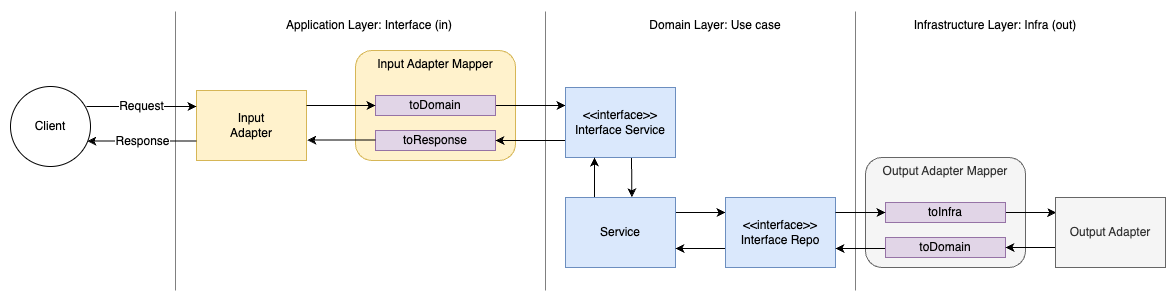

The diagram above was exported from draw.io. Its source (the exported page's mxGraphModel, read from the mxfile embedded in the PNG):
<mxGraphModel dx="851" dy="797" grid="1" gridSize="10" guides="1" tooltips="1" connect="1" arrows="1" fold="1" page="1" pageScale="1" pageWidth="827" pageHeight="1169" background="#ffffff" math="0" shadow="0">
  <root>
    <mxCell id="0" />
    <mxCell id="1" parent="0" />
    <mxCell id="TMF2dpetSUZ1laNb6YCb-1" value="Input&lt;br style=&quot;font-size: 12px;&quot;&gt;Adapter" style="rounded=0;whiteSpace=wrap;html=1;fontSize=12;fillColor=#fff2cc;strokeColor=#d6b656;" parent="1" vertex="1">
      <mxGeometry x="351" y="440" width="110" height="70" as="geometry" />
    </mxCell>
    <mxCell id="R0QqZIea4OrGXTaWiguu-1" value="Input Adapter Mapper" style="rounded=1;whiteSpace=wrap;html=1;fontSize=12;fillColor=#fff2cc;strokeColor=#d6b656;verticalAlign=top;" vertex="1" parent="1">
      <mxGeometry x="510" y="400" width="160" height="110" as="geometry" />
    </mxCell>
    <mxCell id="R0QqZIea4OrGXTaWiguu-12" style="edgeStyle=orthogonalEdgeStyle;rounded=0;orthogonalLoop=1;jettySize=auto;html=1;exitX=1;exitY=0.5;exitDx=0;exitDy=0;strokeWidth=1;fontSize=12;startArrow=none;startFill=0;endArrow=classic;endFill=1;" edge="1" parent="1" source="R0QqZIea4OrGXTaWiguu-2" target="R0QqZIea4OrGXTaWiguu-6">
      <mxGeometry relative="1" as="geometry">
        <Array as="points">
          <mxPoint x="700" y="455" />
          <mxPoint x="700" y="455" />
        </Array>
      </mxGeometry>
    </mxCell>
    <mxCell id="R0QqZIea4OrGXTaWiguu-2" value="toDomain" style="rounded=0;whiteSpace=wrap;html=1;fontSize=12;fillColor=#e1d5e7;strokeColor=#9673a6;" vertex="1" parent="1">
      <mxGeometry x="530" y="445" width="120" height="20" as="geometry" />
    </mxCell>
    <mxCell id="R0QqZIea4OrGXTaWiguu-3" value="toResponse" style="rounded=0;whiteSpace=wrap;html=1;fontSize=12;fillColor=#e1d5e7;strokeColor=#9673a6;" vertex="1" parent="1">
      <mxGeometry x="530" y="480" width="120" height="20" as="geometry" />
    </mxCell>
    <mxCell id="R0QqZIea4OrGXTaWiguu-5" style="edgeStyle=orthogonalEdgeStyle;rounded=0;orthogonalLoop=1;jettySize=auto;html=1;strokeWidth=1;fontSize=12;startArrow=none;startFill=0;endArrow=classic;endFill=1;entryX=1.007;entryY=0.709;entryDx=0;entryDy=0;entryPerimeter=0;" edge="1" parent="1" source="R0QqZIea4OrGXTaWiguu-3" target="TMF2dpetSUZ1laNb6YCb-1">
      <mxGeometry relative="1" as="geometry">
        <mxPoint x="424" y="490" as="targetPoint" />
        <Array as="points">
          <mxPoint x="470" y="490" />
        </Array>
      </mxGeometry>
    </mxCell>
    <mxCell id="R0QqZIea4OrGXTaWiguu-13" style="edgeStyle=orthogonalEdgeStyle;rounded=0;orthogonalLoop=1;jettySize=auto;html=1;entryX=1;entryY=0.5;entryDx=0;entryDy=0;strokeWidth=1;fontSize=12;startArrow=none;startFill=0;endArrow=classic;endFill=1;" edge="1" parent="1" source="R0QqZIea4OrGXTaWiguu-6" target="R0QqZIea4OrGXTaWiguu-3">
      <mxGeometry relative="1" as="geometry">
        <Array as="points">
          <mxPoint x="700" y="490" />
          <mxPoint x="700" y="490" />
        </Array>
      </mxGeometry>
    </mxCell>
    <mxCell id="R0QqZIea4OrGXTaWiguu-14" style="edgeStyle=orthogonalEdgeStyle;rounded=0;orthogonalLoop=1;jettySize=auto;html=1;strokeWidth=1;fontSize=12;startArrow=none;startFill=0;endArrow=classic;endFill=1;entryX=0.604;entryY=-0.003;entryDx=0;entryDy=0;entryPerimeter=0;" edge="1" parent="1" target="R0QqZIea4OrGXTaWiguu-10">
      <mxGeometry relative="1" as="geometry">
        <mxPoint x="786" y="507" as="sourcePoint" />
        <mxPoint x="786" y="557" as="targetPoint" />
      </mxGeometry>
    </mxCell>
    <mxCell id="R0QqZIea4OrGXTaWiguu-6" value="&amp;lt;&amp;lt;interface&amp;gt;&amp;gt;&lt;br&gt;Interface Service" style="rounded=0;whiteSpace=wrap;html=1;fontSize=12;fillColor=#dae8fc;strokeColor=#6c8ebf;" vertex="1" parent="1">
      <mxGeometry x="720" y="437" width="110" height="70" as="geometry" />
    </mxCell>
    <mxCell id="R0QqZIea4OrGXTaWiguu-7" value="Request" style="edgeStyle=orthogonalEdgeStyle;rounded=0;orthogonalLoop=1;jettySize=auto;html=1;strokeWidth=1;fontSize=12;startArrow=none;startFill=0;endArrow=classic;endFill=1;" edge="1" parent="1">
      <mxGeometry relative="1" as="geometry">
        <mxPoint x="241" y="456" as="sourcePoint" />
        <mxPoint x="351" y="456" as="targetPoint" />
        <Array as="points">
          <mxPoint x="271" y="456" />
          <mxPoint x="271" y="456" />
        </Array>
      </mxGeometry>
    </mxCell>
    <mxCell id="R0QqZIea4OrGXTaWiguu-8" value="Response" style="edgeStyle=orthogonalEdgeStyle;rounded=0;orthogonalLoop=1;jettySize=auto;html=1;strokeWidth=1;fontSize=12;startArrow=none;startFill=0;endArrow=classic;endFill=1;entryX=1.007;entryY=0.709;entryDx=0;entryDy=0;entryPerimeter=0;" edge="1" parent="1">
      <mxGeometry relative="1" as="geometry">
        <mxPoint x="351" y="490.6" as="sourcePoint" />
        <mxPoint x="241.7700000000001" y="490.6299999999999" as="targetPoint" />
        <Array as="points">
          <mxPoint x="291" y="491" />
        </Array>
      </mxGeometry>
    </mxCell>
    <mxCell id="R0QqZIea4OrGXTaWiguu-9" value="Client" style="ellipse;whiteSpace=wrap;html=1;aspect=fixed;rounded=1;fontSize=12;" vertex="1" parent="1">
      <mxGeometry x="165" y="436" width="80" height="80" as="geometry" />
    </mxCell>
    <mxCell id="R0QqZIea4OrGXTaWiguu-15" style="edgeStyle=orthogonalEdgeStyle;rounded=0;orthogonalLoop=1;jettySize=auto;html=1;entryX=0.5;entryY=1;entryDx=0;entryDy=0;strokeWidth=1;fontSize=12;startArrow=none;startFill=0;endArrow=classic;endFill=1;exitX=0.25;exitY=0;exitDx=0;exitDy=0;" edge="1" parent="1" source="R0QqZIea4OrGXTaWiguu-10">
      <mxGeometry relative="1" as="geometry">
        <mxPoint x="749" y="557" as="sourcePoint" />
        <mxPoint x="749" y="507" as="targetPoint" />
        <Array as="points">
          <mxPoint x="749" y="547" />
        </Array>
      </mxGeometry>
    </mxCell>
    <mxCell id="R0QqZIea4OrGXTaWiguu-16" style="edgeStyle=orthogonalEdgeStyle;rounded=0;orthogonalLoop=1;jettySize=auto;html=1;entryX=0;entryY=0.5;entryDx=0;entryDy=0;strokeWidth=1;fontSize=12;startArrow=none;startFill=0;endArrow=classic;endFill=1;" edge="1" parent="1">
      <mxGeometry relative="1" as="geometry">
        <mxPoint x="830" y="562" as="sourcePoint" />
        <mxPoint x="880" y="562" as="targetPoint" />
      </mxGeometry>
    </mxCell>
    <mxCell id="R0QqZIea4OrGXTaWiguu-10" value="Service" style="rounded=0;whiteSpace=wrap;html=1;fontSize=12;fillColor=#dae8fc;strokeColor=#6c8ebf;" vertex="1" parent="1">
      <mxGeometry x="720" y="547" width="110" height="70" as="geometry" />
    </mxCell>
    <mxCell id="R0QqZIea4OrGXTaWiguu-17" style="edgeStyle=orthogonalEdgeStyle;rounded=0;orthogonalLoop=1;jettySize=auto;html=1;entryX=1;entryY=0.5;entryDx=0;entryDy=0;strokeWidth=1;fontSize=12;startArrow=none;startFill=0;endArrow=classic;endFill=1;" edge="1" parent="1">
      <mxGeometry relative="1" as="geometry">
        <mxPoint x="880" y="598" as="sourcePoint" />
        <mxPoint x="830" y="598" as="targetPoint" />
      </mxGeometry>
    </mxCell>
    <mxCell id="R0QqZIea4OrGXTaWiguu-11" value="&amp;lt;&amp;lt;interface&amp;gt;&amp;gt;&lt;br&gt;Interface Repo" style="rounded=0;whiteSpace=wrap;html=1;fontSize=12;fillColor=#dae8fc;strokeColor=#6c8ebf;" vertex="1" parent="1">
      <mxGeometry x="880" y="547" width="110" height="70" as="geometry" />
    </mxCell>
    <mxCell id="R0QqZIea4OrGXTaWiguu-18" value="Output Adapter Mapper" style="rounded=1;whiteSpace=wrap;html=1;fontSize=12;fillColor=#f5f5f5;strokeColor=#666666;verticalAlign=top;fontColor=#333333;" vertex="1" parent="1">
      <mxGeometry x="1020" y="507" width="160" height="110" as="geometry" />
    </mxCell>
    <mxCell id="R0QqZIea4OrGXTaWiguu-24" style="edgeStyle=orthogonalEdgeStyle;rounded=0;orthogonalLoop=1;jettySize=auto;html=1;entryX=0.007;entryY=0.214;entryDx=0;entryDy=0;entryPerimeter=0;strokeWidth=1;fontSize=12;startArrow=none;startFill=0;endArrow=classic;endFill=1;" edge="1" parent="1" source="R0QqZIea4OrGXTaWiguu-19" target="R0QqZIea4OrGXTaWiguu-23">
      <mxGeometry relative="1" as="geometry" />
    </mxCell>
    <mxCell id="R0QqZIea4OrGXTaWiguu-19" value="toInfra" style="rounded=0;whiteSpace=wrap;html=1;fontSize=12;fillColor=#e1d5e7;strokeColor=#9673a6;" vertex="1" parent="1">
      <mxGeometry x="1040" y="552" width="120" height="20" as="geometry" />
    </mxCell>
    <mxCell id="R0QqZIea4OrGXTaWiguu-21" style="edgeStyle=orthogonalEdgeStyle;rounded=0;orthogonalLoop=1;jettySize=auto;html=1;entryX=1;entryY=0.714;entryDx=0;entryDy=0;entryPerimeter=0;strokeWidth=1;fontSize=12;startArrow=none;startFill=0;endArrow=classic;endFill=1;" edge="1" parent="1">
      <mxGeometry relative="1" as="geometry">
        <mxPoint x="1040" y="597.98" as="sourcePoint" />
        <mxPoint x="990" y="597.98" as="targetPoint" />
      </mxGeometry>
    </mxCell>
    <mxCell id="R0QqZIea4OrGXTaWiguu-20" value="toDomain" style="rounded=0;whiteSpace=wrap;html=1;fontSize=12;fillColor=#e1d5e7;strokeColor=#9673a6;" vertex="1" parent="1">
      <mxGeometry x="1040" y="587" width="120" height="20" as="geometry" />
    </mxCell>
    <mxCell id="R0QqZIea4OrGXTaWiguu-22" style="edgeStyle=orthogonalEdgeStyle;rounded=0;orthogonalLoop=1;jettySize=auto;html=1;entryX=0;entryY=0.5;entryDx=0;entryDy=0;strokeWidth=1;fontSize=12;startArrow=none;startFill=0;endArrow=classic;endFill=1;" edge="1" parent="1" source="R0QqZIea4OrGXTaWiguu-11" target="R0QqZIea4OrGXTaWiguu-19">
      <mxGeometry relative="1" as="geometry">
        <Array as="points">
          <mxPoint x="1000" y="562" />
          <mxPoint x="1000" y="562" />
        </Array>
      </mxGeometry>
    </mxCell>
    <mxCell id="R0QqZIea4OrGXTaWiguu-25" style="edgeStyle=orthogonalEdgeStyle;rounded=0;orthogonalLoop=1;jettySize=auto;html=1;entryX=1;entryY=0.5;entryDx=0;entryDy=0;strokeWidth=1;fontSize=12;startArrow=none;startFill=0;endArrow=classic;endFill=1;" edge="1" parent="1" source="R0QqZIea4OrGXTaWiguu-23" target="R0QqZIea4OrGXTaWiguu-20">
      <mxGeometry relative="1" as="geometry">
        <Array as="points">
          <mxPoint x="1190" y="597" />
          <mxPoint x="1190" y="597" />
        </Array>
      </mxGeometry>
    </mxCell>
    <mxCell id="R0QqZIea4OrGXTaWiguu-23" value="Output Adapter" style="rounded=0;whiteSpace=wrap;html=1;fontSize=12;fillColor=#f5f5f5;strokeColor=#666666;fontColor=#333333;" vertex="1" parent="1">
      <mxGeometry x="1210" y="547" width="110" height="70" as="geometry" />
    </mxCell>
    <mxCell id="R0QqZIea4OrGXTaWiguu-26" style="edgeStyle=orthogonalEdgeStyle;rounded=0;orthogonalLoop=1;jettySize=auto;html=1;entryX=0;entryY=0.5;entryDx=0;entryDy=0;strokeWidth=1;fontSize=12;startArrow=none;startFill=0;endArrow=classic;endFill=1;" edge="1" parent="1" source="TMF2dpetSUZ1laNb6YCb-1" target="R0QqZIea4OrGXTaWiguu-2">
      <mxGeometry relative="1" as="geometry">
        <Array as="points">
          <mxPoint x="470" y="455" />
          <mxPoint x="470" y="455" />
        </Array>
      </mxGeometry>
    </mxCell>
    <mxCell id="R0QqZIea4OrGXTaWiguu-27" value="" style="endArrow=none;dashed=1;html=1;dashPattern=1 1;strokeWidth=1;rounded=0;fontSize=12;" edge="1" parent="1">
      <mxGeometry width="50" height="50" relative="1" as="geometry">
        <mxPoint x="1010" y="640" as="sourcePoint" />
        <mxPoint x="1010" y="360" as="targetPoint" />
      </mxGeometry>
    </mxCell>
    <mxCell id="R0QqZIea4OrGXTaWiguu-28" value="" style="endArrow=none;dashed=1;html=1;dashPattern=1 1;strokeWidth=1;rounded=0;fontSize=12;" edge="1" parent="1">
      <mxGeometry width="50" height="50" relative="1" as="geometry">
        <mxPoint x="700" y="640" as="sourcePoint" />
        <mxPoint x="700" y="360" as="targetPoint" />
      </mxGeometry>
    </mxCell>
    <mxCell id="R0QqZIea4OrGXTaWiguu-29" value="Domain Layer: Use case" style="text;html=1;strokeColor=none;fillColor=none;align=center;verticalAlign=middle;whiteSpace=wrap;rounded=0;fontSize=12;" vertex="1" parent="1">
      <mxGeometry x="760" y="360" width="220" height="30" as="geometry" />
    </mxCell>
    <mxCell id="R0QqZIea4OrGXTaWiguu-30" value="Application Layer: Interface (in)" style="text;html=1;strokeColor=none;fillColor=none;align=center;verticalAlign=middle;whiteSpace=wrap;rounded=0;fontSize=12;" vertex="1" parent="1">
      <mxGeometry x="414" y="360" width="220" height="30" as="geometry" />
    </mxCell>
    <mxCell id="R0QqZIea4OrGXTaWiguu-31" value="Infrastructure Layer: Infra (out)" style="text;html=1;strokeColor=none;fillColor=none;align=center;verticalAlign=middle;whiteSpace=wrap;rounded=0;fontSize=12;" vertex="1" parent="1">
      <mxGeometry x="1040" y="360" width="220" height="30" as="geometry" />
    </mxCell>
    <mxCell id="R0QqZIea4OrGXTaWiguu-32" value="" style="endArrow=none;dashed=1;html=1;dashPattern=1 1;strokeWidth=1;rounded=0;fontSize=12;" edge="1" parent="1">
      <mxGeometry width="50" height="50" relative="1" as="geometry">
        <mxPoint x="330" y="640" as="sourcePoint" />
        <mxPoint x="330" y="360" as="targetPoint" />
      </mxGeometry>
    </mxCell>
  </root>
</mxGraphModel>